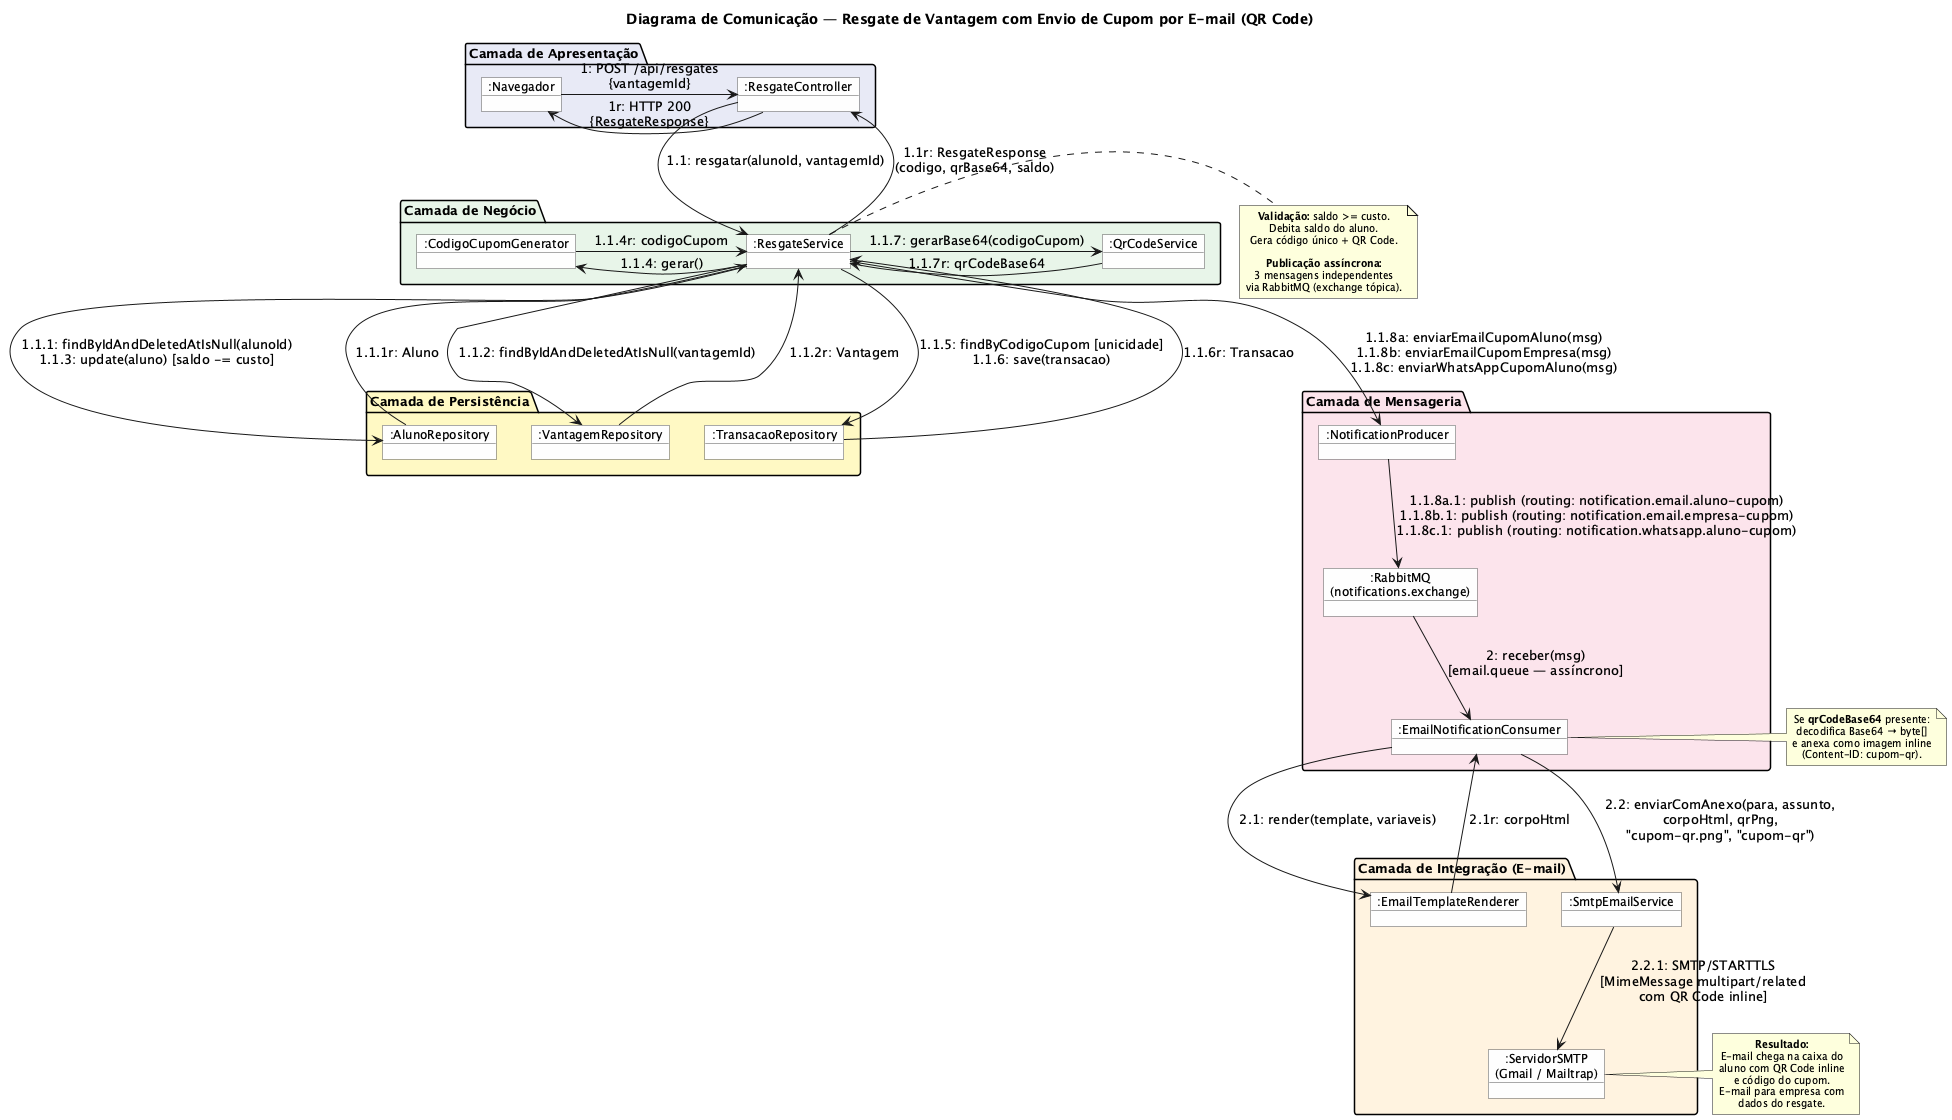

The diagram above was rendered by PlantUML. Its source (embedded in the PNG):
@startuml

title Diagrama de Comunicação — Resgate de Vantagem com Envio de Cupom por E-mail (QR Code)

skinparam objectBorderColor #555555
skinparam objectBackgroundColor #FEFEFE
skinparam objectFontSize 12
skinparam noteFontSize 10
skinparam packageFontSize 13
skinparam packageFontStyle bold
skinparam defaultTextAlignment center
skinparam wrapWidth 220

top to bottom direction

' ===== Camada de Apresentação =====
package "Camada de Apresentação" as apresentacao #E8EAF6 {
    object ":Navegador" as browser
    object ":ResgateController" as controller
}

browser -right-> controller : 1: POST /api/resgates\n{vantagemId}
controller -left-> browser : 1r: HTTP 200\n{ResgateResponse}

' ===== Camada de Negócio =====
package "Camada de Negócio" as negocio #E8F5E9 {
    object ":ResgateService" as service
    object ":CodigoCupomGenerator" as cupomGen
    object ":QrCodeService" as qrService
}

controller --> service : 1.1: resgatar(alunoId, vantagemId)
service --> controller : 1.1r: ResgateResponse\n(codigo, qrBase64, saldo)

service -left-> cupomGen : 1.1.4: gerar()
cupomGen -right-> service : 1.1.4r: codigoCupom

service -right-> qrService : 1.1.7: gerarBase64(codigoCupom)
qrService -left-> service : 1.1.7r: qrCodeBase64

' ===== Camada de Persistência =====
package "Camada de Persistência" as persistencia #FFF9C4 {
    object ":AlunoRepository" as alunoRepo
    object ":VantagemRepository" as vantagemRepo
    object ":TransacaoRepository" as transacaoRepo
}

service --> alunoRepo : 1.1.1: findByIdAndDeletedAtIsNull(alunoId)\n1.1.3: update(aluno) [saldo -= custo]
alunoRepo --> service : 1.1.1r: Aluno

service --> vantagemRepo : 1.1.2: findByIdAndDeletedAtIsNull(vantagemId)
vantagemRepo --> service : 1.1.2r: Vantagem

service --> transacaoRepo : 1.1.5: findByCodigoCupom [unicidade]\n1.1.6: save(transacao)
transacaoRepo --> service : 1.1.6r: Transacao

' ===== Camada de Mensageria (publicação) =====
package "Camada de Mensageria" as mensageria #FCE4EC {
    object ":NotificationProducer" as producer
    object ":RabbitMQ\n(notifications.exchange)" as rabbit
    object ":EmailNotificationConsumer" as consumer
}

service --> producer : 1.1.8a: enviarEmailCupomAluno(msg)\n1.1.8b: enviarEmailCupomEmpresa(msg)\n1.1.8c: enviarWhatsAppCupomAluno(msg)

producer --> rabbit : 1.1.8a.1: publish (routing: notification.email.aluno-cupom)\n1.1.8b.1: publish (routing: notification.email.empresa-cupom)\n1.1.8c.1: publish (routing: notification.whatsapp.aluno-cupom)

rabbit --> consumer : 2: receber(msg)\n[email.queue — assíncrono]

' ===== Camada de Integração (E-mail) =====
package "Camada de Integração (E-mail)" as integracao #FFF3E0 {
    object ":EmailTemplateRenderer" as renderer
    object ":SmtpEmailService" as smtp
    object ":ServidorSMTP\n(Gmail / Mailtrap)" as smtpServer
}

consumer --> renderer : 2.1: render(template, variaveis)
renderer --> consumer : 2.1r: corpoHtml

consumer --> smtp : 2.2: enviarComAnexo(para, assunto,\ncorpoHtml, qrPng,\n"cupom-qr.png", "cupom-qr")

smtp --> smtpServer : 2.2.1: SMTP/STARTTLS\n[MimeMessage multipart/related\ncom QR Code inline]

' ===== Notas =====

note right of service
  **Validação:** saldo >= custo.
  Debita saldo do aluno.
  Gera código único + QR Code.

  **Publicação assíncrona:**
  3 mensagens independentes
  via RabbitMQ (exchange tópica).
end note

note right of consumer
  Se **qrCodeBase64** presente:
  decodifica Base64 → byte[]
  e anexa como imagem inline
  (Content-ID: cupom-qr).
end note

note right of smtpServer
  **Resultado:**
  E-mail chega na caixa do
  aluno com QR Code inline
  e código do cupom.
  E-mail para empresa com
  dados do resgate.
end note

@enduml